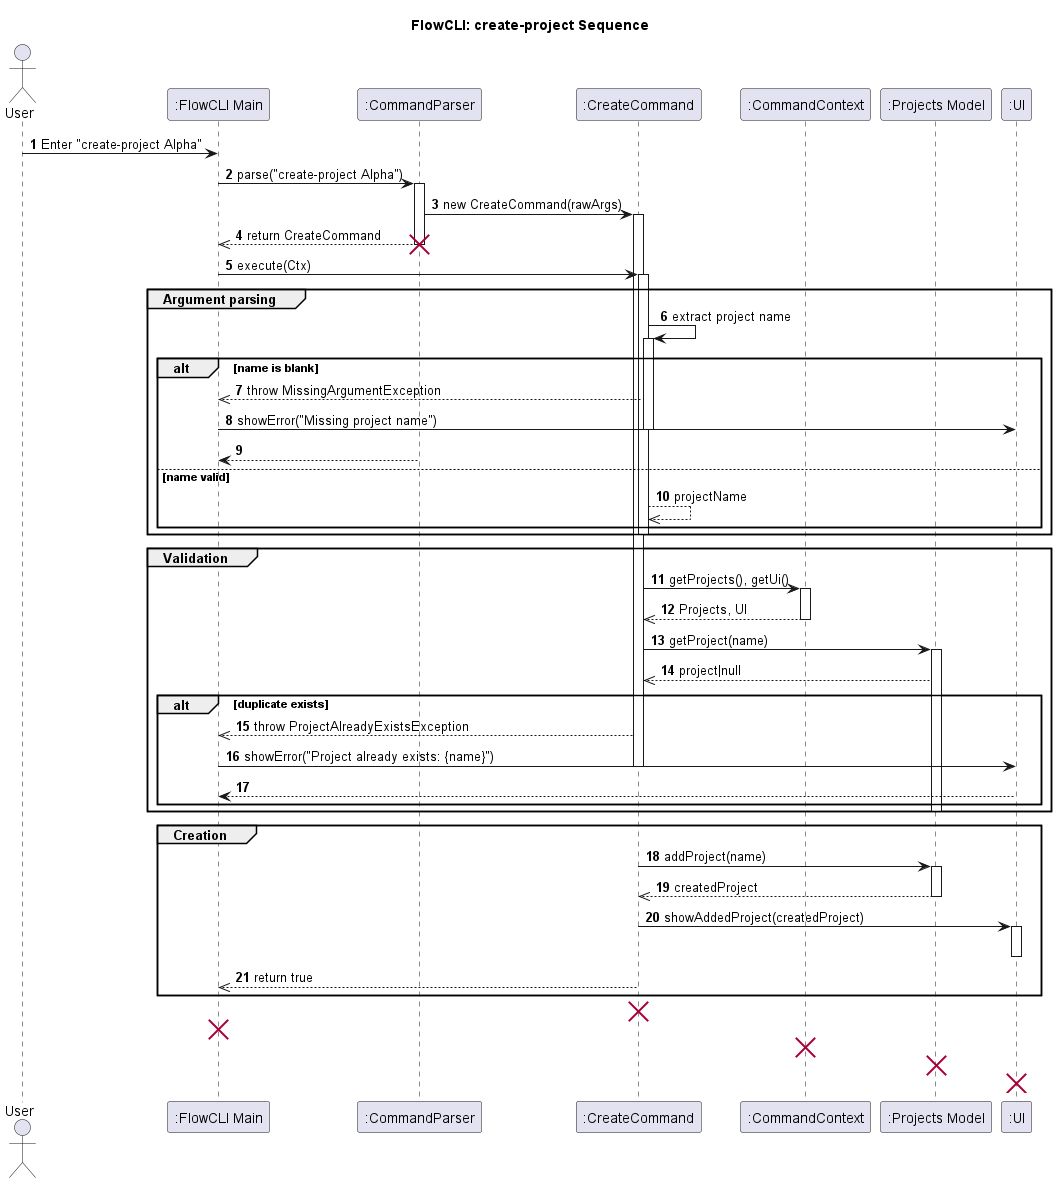

The diagram above was rendered by PlantUML. Its source (embedded in the PNG):
@startuml CreateCommandDiagram
title FlowCLI: create-project Sequence
autonumber

actor User
participant ":FlowCLI Main" as CLI
participant ":CommandParser" as Parser
participant ":CreateCommand" as CreateCmd
participant ":CommandContext" as Ctx
participant ":Projects Model" as Projects
participant ":UI" as UI

User -> CLI: Enter "create-project Alpha"
CLI -> Parser ++: parse("create-project Alpha")
Parser -> CreateCmd ++: new CreateCommand(rawArgs)
Parser -->> CLI: return CreateCommand
deactivate Parser
destroy Parser

CLI -> CreateCmd ++: execute(Ctx)

group Argument parsing
  CreateCmd -> CreateCmd ++: extract project name
  alt name is blank
    CreateCmd -->> CLI: throw MissingArgumentException
    CLI -> UI: showError("Missing project name")
    deactivate CreateCmd
    deactivate UI
    return
  else name valid
    CreateCmd -->> CreateCmd: projectName
  end
  deactivate CreateCmd
end

group Validation
  CreateCmd -> Ctx ++: getProjects(), getUi()
  Ctx -->> CreateCmd: Projects, UI
  deactivate Ctx

  CreateCmd -> Projects ++: getProject(name)
  Projects -->> CreateCmd: project|null
  alt duplicate exists
    CreateCmd -->> CLI: throw ProjectAlreadyExistsException
    CLI -> UI: showError("Project already exists: {name}")
    deactivate CreateCmd
    deactivate UI
    return
  end
  deactivate Projects
end

group Creation
  CreateCmd -> Projects ++: addProject(name)
  Projects -->> CreateCmd: createdProject
  deactivate Projects

  CreateCmd -> UI ++: showAddedProject(createdProject)
  deactivate UI

  CreateCmd -->> CLI: return true
  deactivate CreateCmd
end


destroy CreateCmd
destroy CLI
destroy Ctx
destroy Projects
destroy UI

@enduml